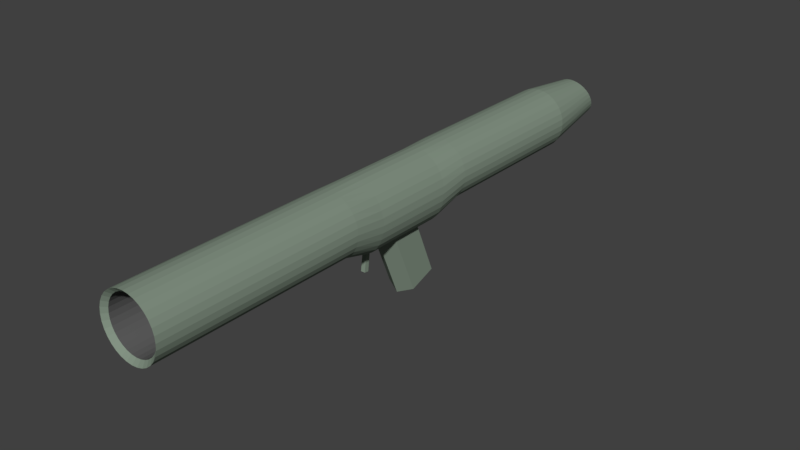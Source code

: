 # Source: big_gun.blend  (saved by Blender 2.78.0; exported with 4.5.12 LTS)
import bpy
from mathutils import Matrix  # noqa: F401  (used for matrix-valued properties, if any)

bpy.ops.wm.read_factory_settings(use_empty=True)
scene = bpy.context.scene
scene.name = 'Scene'

# ---- collections
col_collection_1 = bpy.data.collections.new('Collection 1'); scene.collection.children.link(col_collection_1)

# ---- images (referenced by path relative to the original .blend; pixels are not part of the script)
import os
ASSET_DIR = os.environ.get("B2B_ASSET_DIR", "")  # directory of the original .blend (textures are referenced by path, not embedded)
HERE = os.path.dirname(os.path.abspath(__file__))  # packed textures are extracted next to this script under _unpacked/

def load_image(name, relpath, width, height, colorspace="sRGB"):
    """Load a texture the original file referenced (path relative to the .blend, or extracted next to this script)."""
    p = next((c for c in (os.path.join(HERE, relpath), os.path.join(ASSET_DIR, relpath)) if relpath and os.path.exists(c)), "")
    if p:
        img = bpy.data.images.load(p, check_existing=True)
        img.name = name
    else:  # same state as the original file: an image datablock whose file is absent (Cycles renders it pink)
        img = bpy.data.images.new(name, width, height)
        img.source = "FILE"
        img.filepath = "//" + (relpath or name)
    img.colorspace_settings.name = colorspace
    return img
img_battery_level_png = load_image('BATTERY LEVEL.png', 'BATTERY LEVEL.png', 1024, 1024, 'sRGB')

# ---- materials (node trees are filled in below, after node groups)
mat_material_001 = bpy.data.materials.new('Material.001')
mat_material_001.alpha_threshold = 0.0
mat_material_001.diffuse_color = (0.2266, 0.2879, 0.2266, 1.0)
mat_material_001.roughness = 0.5
mat_material_005 = bpy.data.materials.new('Material.005')
mat_material_005.alpha_threshold = 0.0
mat_material_005.roughness = 0.5
mat_material_006 = bpy.data.materials.new('Material.006')
mat_material_006.alpha_threshold = 0.0
mat_material_006.roughness = 0.5

# ---- material node trees
mat_material_005.use_nodes = True; mat_material_005.node_tree.nodes.clear()
_N = mat_material_005.node_tree.nodes; _L = mat_material_005.node_tree.links
n0 = _N.new('ShaderNodeOutputMaterial'); n0.name = 'Material Output'; n0.location = (300, 300)
n1 = _N.new('ShaderNodeBsdfDiffuse'); n1.name = 'Diffuse BSDF'; n1.location = (10, 300)
n2 = _N.new('ShaderNodeTexImage'); n2.name = 'Image Texture'; n2.location = (-180, 300)
n2.width = 140
n2.image = img_battery_level_png
_L.new(n1.outputs[0], n0.inputs[0])
_L.new(n2.outputs[0], n1.inputs[0])
n0.is_active_output = True
mat_material_006.use_nodes = True; mat_material_006.node_tree.nodes.clear()
_N = mat_material_006.node_tree.nodes; _L = mat_material_006.node_tree.links
n0 = _N.new('ShaderNodeOutputMaterial'); n0.name = 'Material Output'; n0.location = (300, 300)
n1 = _N.new('ShaderNodeBsdfDiffuse'); n1.name = 'Diffuse BSDF'; n1.location = (10, 300)
n1.inputs[0].default_value = (0.1149, 0.1149, 0.1149, 1.0)
_L.new(n1.outputs[0], n0.inputs[0])
n0.is_active_output = True

# ---- world
world_world = bpy.data.worlds.new('World'); scene.world = world_world
world_world.color = (0.05088, 0.05088, 0.05088)
world_world.use_sun_shadow = False
world_world.sun_shadow_jitter_overblur = 0.0
world_world.cycles.sampling_method = 'MANUAL'

# ---- meshes
me_cube_005 = bpy.data.meshes.new('Cube.005')
me_cube_005.from_pydata([(-1.092, -1.175, -1.358), (-1.092, -1.175, 0.6417), (-1.092, 0.8248, -1.358), (-1.092, 0.8248, 0.6417), (0.9075, -1.175, -1.358), (0.9075, -1.175, 0.6417), (0.9075, 0.8248, -1.358), (0.9075, 0.8248, 0.6417)], [], [(0, 1, 3, 2), (2, 3, 7, 6), (6, 7, 5, 4), (4, 5, 1, 0), (2, 6, 4, 0), (7, 3, 1, 5)])
me_cube_005.materials.append(mat_material_001)
me_cube_005.use_remesh_preserve_volume = False
me_cube_005.use_remesh_preserve_attributes = False
me_cube_005.use_mirror_vertex_groups = False
me_cube_005.update()
me_cube_001 = bpy.data.meshes.new('Cube.001')
me_cube_001.from_pydata([(6.768e-08, 10.89, 5.293), (-0.3079, 10.89, 5.263), (-0.604, 10.89, 5.173), (-0.8769, 10.89, 5.027), (-1.116, 10.89, 4.831), (-1.312, 10.89, 4.592), (-1.458, 10.89, 4.319), (-1.548, 10.89, 4.023), (-1.578, 10.89, 3.715), (-1.548, 10.89, 3.407), (-1.458, 10.89, 3.111), (-1.312, 10.89, 2.838), (-1.116, 10.89, 2.599), (-0.8769, 10.89, 2.402), (-0.604, 10.89, 2.257), (-0.3079, 10.89, 2.167), (5.82e-07, 10.89, 2.136), (0.3079, 10.89, 2.167), (0.604, 10.89, 2.257), (0.8769, 10.89, 2.402), (1.116, 10.89, 2.599), (1.312, 10.89, 2.838), (1.458, 10.89, 3.111), (1.548, 10.89, 3.407), (1.578, 10.89, 3.715), (1.548, 10.89, 4.023), (1.458, 10.89, 4.319), (1.312, 10.89, 4.592), (1.116, 10.89, 4.831), (0.8769, 10.89, 5.027), (0.604, 10.89, 5.173), (0.3079, 10.89, 5.263), (6.768e-08, 2.538, 5.293), (-0.3079, 2.538, 5.263), (-0.604, 2.538, 5.173), (-0.8769, 2.538, 5.027), (-1.116, 2.538, 4.831), (-1.312, 2.538, 4.592), (-1.458, 2.538, 4.319), (-1.548, 2.538, 4.023), (-1.578, 2.538, 3.715), (-1.548, 2.538, 3.407), (-1.458, 2.538, 3.111), (-1.312, 2.538, 2.838), (-1.116, 2.538, 2.599), (-0.8769, 2.538, 2.402), (-0.604, 2.538, 2.257), (-0.3079, 2.538, 2.167), (5.82e-07, 2.538, 2.136), (0.3079, 2.538, 2.167), (0.604, 2.538, 2.257), (0.8769, 2.538, 2.402), (1.116, 2.538, 2.599), (1.312, 2.538, 2.838), (1.458, 2.538, 3.111), (1.548, 2.538, 3.407), (1.578, 2.538, 3.715), (1.548, 2.538, 4.023), (1.458, 2.538, 4.319), (1.312, 2.538, 4.592), (1.116, 2.538, 4.831), (0.8769, 2.538, 5.027), (0.604, 2.538, 5.173), (0.3079, 2.538, 5.263), (6.768e-08, 0.9334, 5.286), (-0.3079, 0.9334, 5.251), (-0.604, 0.9334, 5.146), (-0.8769, 0.9334, 4.976), (-1.116, 0.9334, 4.748), (-1.312, 0.9334, 4.469), (-1.458, 0.9334, 4.151), (-1.548, 0.9334, 3.806), (-1.578, 0.9334, 3.447), (-1.548, 0.9334, 3.089), (-1.458, 0.9334, 2.744), (-1.312, 0.9334, 2.426), (-1.116, 0.9334, 2.147), (-0.8769, 0.9334, 1.918), (-0.604, 0.9334, 1.748), (-0.3079, 0.9334, 1.644), (5.82e-07, 0.9334, 1.608), (0.3079, 0.9334, 1.644), (0.604, 0.9334, 1.748), (0.8769, 0.9334, 1.918), (1.116, 0.9334, 2.147), (1.312, 0.9334, 2.426), (1.458, 0.9334, 2.744), (1.548, 0.9334, 3.089), (1.578, 0.9334, 3.447), (1.548, 0.9334, 3.806), (1.458, 0.9334, 4.151), (1.312, 0.9334, 4.469), (1.116, 0.9334, 4.748), (0.8769, 0.9334, 4.976), (0.604, 0.9334, 5.146), (0.3079, 0.9334, 5.251), (6.768e-08, -3.291, 5.286), (-0.3079, -3.291, 5.251), (-0.604, -3.291, 5.146), (-0.8769, -3.291, 4.976), (-1.116, -3.291, 4.748), (-1.312, -3.291, 4.469), (-1.458, -3.291, 4.151), (-1.548, -3.291, 3.806), (-1.578, -3.291, 3.447), (-1.548, -3.291, 3.089), (-1.458, -3.291, 2.744), (-1.312, -3.291, 2.426), (-1.116, -3.291, 2.147), (-0.8769, -3.291, 1.918), (-0.604, -3.291, 1.748), (-0.3079, -3.291, 1.644), (5.82e-07, -3.291, 1.608), (0.3079, -3.291, 1.644), (0.604, -3.291, 1.748), (0.8769, -3.291, 1.918), (1.116, -3.291, 2.147), (1.312, -3.291, 2.426), (1.458, -3.291, 2.744), (1.548, -3.291, 3.089), (1.578, -3.291, 3.447), (1.548, -3.291, 3.806), (1.458, -3.291, 4.151), (1.312, -3.291, 4.469), (1.116, -3.291, 4.748), (0.8769, -3.291, 4.976), (0.604, -3.291, 5.146), (0.3079, -3.291, 5.251), (6.894e-08, -4.938, 5.265), (-0.3112, -4.938, 5.234), (-0.6105, -4.938, 5.143), (-0.8863, -4.938, 4.996), (-1.128, -4.938, 4.797), (-1.326, -4.938, 4.556), (-1.474, -4.938, 4.28), (-1.565, -4.938, 3.98), (-1.595, -4.938, 3.669), (-1.565, -4.938, 3.358), (-1.474, -4.938, 3.059), (-1.326, -4.938, 2.783), (-1.128, -4.938, 2.541), (-0.8863, -4.938, 2.343), (-0.6105, -4.938, 2.195), (-0.3112, -4.938, 2.105), (5.888e-07, -4.938, 2.074), (0.3112, -4.938, 2.105), (0.6105, -4.938, 2.195), (0.8863, -4.938, 2.343), (1.128, -4.938, 2.541), (1.326, -4.938, 2.783), (1.474, -4.938, 3.059), (1.565, -4.938, 3.358), (1.595, -4.938, 3.669), (1.565, -4.938, 3.98), (1.474, -4.938, 4.28), (1.326, -4.938, 4.556), (1.128, -4.938, 4.797), (0.8863, -4.938, 4.996), (0.6105, -4.938, 5.143), (0.3112, -4.938, 5.234), (7.184e-09, 14.04, 4.962), (-0.2058, 14.05, 4.942), (-0.4038, 14.08, 4.881), (-0.5862, 14.13, 4.783), (-0.746, 14.19, 4.651), (-0.8773, 14.27, 4.49), (-0.9748, 14.36, 4.307), (-1.035, 14.45, 4.108), (-1.055, 14.55, 3.9), (-1.035, 14.65, 3.693), (-0.9748, 14.75, 3.494), (-0.8773, 14.84, 3.311), (-0.746, 14.91, 3.15), (-0.5862, 14.98, 3.018), (-0.4038, 15.02, 2.92), (-0.2058, 15.05, 2.859), (3.51e-07, 15.06, 2.839), (0.2058, 15.05, 2.859), (0.4038, 15.02, 2.92), (0.5862, 14.98, 3.018), (0.746, 14.91, 3.15), (0.8773, 14.84, 3.311), (0.9748, 14.75, 3.494), (1.035, 14.65, 3.693), (1.055, 14.55, 3.9), (1.035, 14.45, 4.108), (0.9748, 14.36, 4.307), (0.8773, 14.27, 4.49), (0.746, 14.19, 4.651), (0.5862, 14.13, 4.783), (0.4038, 14.08, 4.881), (0.2058, 14.05, 4.942), (6.894e-08, -11.56, 5.265), (-0.3112, -11.56, 5.234), (-0.6105, -11.56, 5.143), (-0.8863, -11.56, 4.996), (-1.128, -11.56, 4.797), (-1.326, -11.56, 4.556), (-1.474, -11.56, 4.28), (-1.565, -11.56, 3.98), (-1.595, -11.56, 3.669), (-1.565, -11.56, 3.358), (-1.474, -11.56, 3.059), (-1.326, -11.56, 2.783), (-1.128, -11.56, 2.541), (-0.8863, -11.56, 2.343), (-0.6105, -11.56, 2.195), (-0.3112, -11.56, 2.105), (5.888e-07, -11.56, 2.074), (0.3112, -11.56, 2.105), (0.6105, -11.56, 2.195), (0.8863, -11.56, 2.343), (1.128, -11.56, 2.541), (1.326, -11.56, 2.783), (1.474, -11.56, 3.059), (1.565, -11.56, 3.358), (1.595, -11.56, 3.669), (1.565, -11.56, 3.98), (1.474, -11.56, 4.28), (1.326, -11.56, 4.556), (1.128, -11.56, 4.797), (0.8863, -11.56, 4.996), (0.6105, -11.56, 5.143), (0.3112, -11.56, 5.234), (6.894e-08, -11.62, 5.265), (-0.3112, -11.62, 5.234), (-0.6105, -11.62, 5.143), (-0.8863, -11.62, 4.996), (-1.128, -11.62, 4.797), (-1.326, -11.62, 4.556), (-1.474, -11.62, 4.28), (-1.565, -11.62, 3.98), (-1.595, -11.62, 3.669), (-1.565, -11.62, 3.358), (-1.474, -11.62, 3.059), (-1.326, -11.62, 2.783), (-1.128, -11.62, 2.541), (-0.8863, -11.62, 2.343), (-0.6105, -11.62, 2.195), (-0.3112, -11.62, 2.105), (5.888e-07, -11.62, 2.074), (0.3112, -11.62, 2.105), (0.6105, -11.62, 2.195), (0.8863, -11.62, 2.343), (1.128, -11.62, 2.541), (1.326, -11.62, 2.783), (1.474, -11.62, 3.059), (1.565, -11.62, 3.358), (1.595, -11.62, 3.669), (1.565, -11.62, 3.98), (1.474, -11.62, 4.28), (1.326, -11.62, 4.556), (1.128, -11.62, 4.797), (0.8863, -11.62, 4.996), (0.6105, -11.62, 5.143), (0.3112, -11.62, 5.234), (-0.01504, -11.62, 5.038), (-0.2821, -11.62, 5.012), (-0.5388, -11.62, 4.934), (-0.7754, -11.62, 4.807), (-0.9828, -11.62, 4.637), (-1.153, -11.62, 4.43), (-1.28, -11.62, 4.193), (-1.357, -11.62, 3.936), (-1.384, -11.62, 3.669), (-1.357, -11.62, 3.402), (-1.28, -11.62, 3.145), (-1.153, -11.62, 2.909), (-0.9828, -11.62, 2.701), (-0.7754, -11.62, 2.531), (-0.5388, -11.62, 2.405), (-0.2821, -11.62, 2.327), (-0.01504, -11.62, 2.301), (0.252, -11.62, 2.327), (0.5087, -11.62, 2.405), (0.7453, -11.62, 2.531), (0.9527, -11.62, 2.701), (1.123, -11.62, 2.909), (1.249, -11.62, 3.145), (1.327, -11.62, 3.402), (1.354, -11.62, 3.669), (1.327, -11.62, 3.936), (1.249, -11.62, 4.193), (1.123, -11.62, 4.43), (0.9527, -11.62, 4.637), (0.7453, -11.62, 4.807), (0.5087, -11.62, 4.934), (0.252, -11.62, 5.012), (-0.3112, -15.68, 5.234), (6.894e-08, -15.68, 5.265), (-0.6105, -15.68, 5.143), (-0.8863, -15.68, 4.996), (-1.128, -15.68, 4.797), (-1.326, -15.68, 4.556), (-1.474, -15.68, 4.28), (-1.565, -15.68, 3.98), (-1.595, -15.68, 3.669), (-1.565, -15.68, 3.358), (-1.474, -15.68, 3.059), (-1.326, -15.68, 2.783), (-1.128, -15.68, 2.541), (-0.8863, -15.68, 2.343), (-0.6105, -15.68, 2.195), (-0.3112, -15.68, 2.105), (5.888e-07, -15.68, 2.074), (0.3112, -15.68, 2.105), (0.6105, -15.68, 2.195), (0.8863, -15.68, 2.343), (1.128, -15.68, 2.541), (1.326, -15.68, 2.783), (1.474, -15.68, 3.059), (1.565, -15.68, 3.358), (1.595, -15.68, 3.669), (1.565, -15.68, 3.98), (1.474, -15.68, 4.28), (1.326, -15.68, 4.556), (1.128, -15.68, 4.797), (0.8863, -15.68, 4.996), (0.6105, -15.68, 5.143), (0.3112, -15.68, 5.234), (-0.2821, -15.45, 5.012), (-0.01504, -15.45, 5.038), (-0.5388, -15.45, 4.934), (-0.7754, -15.45, 4.807), (-0.9828, -15.45, 4.637), (-1.153, -15.45, 4.43), (-1.28, -15.45, 4.193), (-1.357, -15.45, 3.936), (-1.384, -15.45, 3.669), (-1.357, -15.45, 3.402), (-1.28, -15.45, 3.145), (-1.153, -15.45, 2.909), (-0.9828, -15.45, 2.701), (-0.7754, -15.45, 2.531), (-0.5388, -15.45, 2.405), (-0.2821, -15.45, 2.327), (-0.01504, -15.45, 2.301), (0.252, -15.45, 2.327), (0.5087, -15.45, 2.405), (0.7453, -15.45, 2.531), (0.9527, -15.45, 2.701), (1.123, -15.45, 2.909), (1.249, -15.45, 3.145), (1.327, -15.45, 3.402), (1.354, -15.45, 3.669), (1.327, -15.45, 3.936), (1.249, -15.45, 4.193), (1.123, -15.45, 4.43), (0.9527, -15.45, 4.637), (0.7453, -15.45, 4.807), (0.5087, -15.45, 4.934), (0.252, -15.45, 5.012), (-0.7391, -0.2097, -1.374), (-0.7391, -1.537, 1.895), (-0.7391, 1.17, -0.8711), (-0.7391, -0.1572, 2.398), (0.7391, -0.2097, -1.374), (0.7391, -1.537, 1.895), (0.7391, 1.17, -0.8711), (0.7391, -0.1572, 2.398), (1.651e-08, 1.614, -0.8774), (1.651e-08, 0.1676, 2.685), (1.651e-08, -0.5345, -1.661), (1.651e-08, -1.98, 1.901), (-0.6249, 13.69, 2.955), (-0.6249, 13.17, 4.074), (-0.6249, 14.81, 3.482), (-0.6249, 14.29, 4.602), (0.6126, 13.69, 2.955), (0.6126, 13.17, 4.074), (0.6126, 14.81, 3.482), (0.6126, 14.29, 4.602)], [], [(12, 13, 45, 44), (26, 27, 59, 58), (13, 14, 46, 45), (0, 1, 33, 32), (27, 28, 60, 59), (14, 15, 47, 46), (1, 2, 34, 33), (28, 29, 61, 60), (15, 16, 48, 47), (2, 3, 35, 34), (29, 30, 62, 61), (16, 17, 49, 48), (3, 4, 36, 35), (30, 31, 63, 62), (17, 18, 50, 49), (4, 5, 37, 36), (31, 0, 32, 63), (18, 19, 51, 50), (5, 6, 38, 37), (19, 20, 52, 51), (6, 7, 39, 38), (20, 21, 53, 52), (7, 8, 40, 39), (21, 22, 54, 53), (8, 9, 41, 40), (22, 23, 55, 54), (9, 10, 42, 41), (23, 24, 56, 55), (10, 11, 43, 42), (24, 25, 57, 56), (11, 12, 44, 43), (25, 26, 58, 57), (48, 49, 81, 80), (35, 36, 68, 67), (62, 63, 95, 94), (49, 50, 82, 81), (36, 37, 69, 68), (63, 32, 64, 95), (50, 51, 83, 82), (37, 38, 70, 69), (51, 52, 84, 83), (38, 39, 71, 70), (52, 53, 85, 84), (39, 40, 72, 71), (53, 54, 86, 85), (40, 41, 73, 72), (54, 55, 87, 86), (41, 42, 74, 73), (55, 56, 88, 87), (42, 43, 75, 74), (56, 57, 89, 88), (43, 44, 76, 75), (57, 58, 90, 89), (44, 45, 77, 76), (58, 59, 91, 90), (45, 46, 78, 77), (32, 33, 65, 64), (59, 60, 92, 91), (46, 47, 79, 78), (33, 34, 66, 65), (60, 61, 93, 92), (47, 48, 80, 79), (34, 35, 67, 66), (61, 62, 94, 93), (83, 84, 116, 115), (70, 71, 103, 102), (84, 85, 117, 116), (71, 72, 104, 103), (85, 86, 118, 117), (72, 73, 105, 104), (86, 87, 119, 118), (73, 74, 106, 105), (87, 88, 120, 119), (74, 75, 107, 106), (88, 89, 121, 120), (75, 76, 108, 107), (89, 90, 122, 121), (76, 77, 109, 108), (90, 91, 123, 122), (77, 78, 110, 109), (64, 65, 97, 96), (91, 92, 124, 123), (78, 79, 111, 110), (65, 66, 98, 97), (92, 93, 125, 124), (79, 80, 112, 111), (66, 67, 99, 98), (93, 94, 126, 125), (80, 81, 113, 112), (67, 68, 100, 99), (94, 95, 127, 126), (81, 82, 114, 113), (68, 69, 101, 100), (95, 64, 96, 127), (82, 83, 115, 114), (69, 70, 102, 101), (111, 112, 144, 143), (110, 111, 143, 142), (109, 110, 142, 141), (108, 109, 141, 140), (107, 108, 140, 139), (106, 107, 139, 138), (105, 106, 138, 137), (104, 105, 137, 136), (103, 104, 136, 135), (102, 103, 135, 134), (101, 102, 134, 133), (100, 101, 133, 132), (99, 100, 132, 131), (98, 99, 131, 130), (97, 98, 130, 129), (96, 97, 129, 128), (127, 96, 128, 159), (126, 127, 159, 158), (125, 126, 158, 157), (124, 125, 157, 156), (123, 124, 156, 155), (122, 123, 155, 154), (121, 122, 154, 153), (120, 121, 153, 152), (119, 120, 152, 151), (118, 119, 151, 150), (117, 118, 150, 149), (116, 117, 149, 148), (115, 116, 148, 147), (114, 115, 147, 146), (113, 114, 146, 145), (112, 113, 145, 144), (17, 16, 176, 177), (4, 3, 163, 164), (31, 30, 190, 191), (18, 17, 177, 178), (5, 4, 164, 165), (0, 31, 191, 160), (19, 18, 178, 179), (6, 5, 165, 166), (20, 19, 179, 180), (7, 6, 166, 167), (21, 20, 180, 181), (8, 7, 167, 168), (22, 21, 181, 182), (9, 8, 168, 169), (23, 22, 182, 183), (10, 9, 169, 170), (24, 23, 183, 184), (11, 10, 170, 171), (25, 24, 184, 185), (12, 11, 171, 172), (26, 25, 185, 186), (13, 12, 172, 173), (27, 26, 186, 187), (14, 13, 173, 174), (1, 0, 160, 161), (28, 27, 187, 188), (15, 14, 174, 175), (2, 1, 161, 162), (29, 28, 188, 189), (16, 15, 175, 176), (3, 2, 162, 163), (30, 29, 189, 190), (161, 160, 191, 190, 189, 188, 187, 186, 185, 184, 183, 182, 181, 180, 179, 178, 177, 176, 175, 174, 173, 172, 171, 170, 169, 168, 167, 166, 165, 164, 163, 162), (148, 149, 213, 212), (135, 136, 200, 199), (149, 150, 214, 213), (136, 137, 201, 200), (150, 151, 215, 214), (137, 138, 202, 201), (151, 152, 216, 215), (138, 139, 203, 202), (152, 153, 217, 216), (139, 140, 204, 203), (153, 154, 218, 217), (140, 141, 205, 204), (154, 155, 219, 218), (141, 142, 206, 205), (128, 129, 193, 192), (155, 156, 220, 219), (142, 143, 207, 206), (129, 130, 194, 193), (156, 157, 221, 220), (143, 144, 208, 207), (130, 131, 195, 194), (157, 158, 222, 221), (144, 145, 209, 208), (131, 132, 196, 195), (158, 159, 223, 222), (145, 146, 210, 209), (132, 133, 197, 196), (159, 128, 192, 223), (146, 147, 211, 210), (133, 134, 198, 197), (147, 148, 212, 211), (134, 135, 199, 198), (218, 219, 251, 250), (205, 206, 238, 237), (192, 193, 225, 224), (219, 220, 252, 251), (206, 207, 239, 238), (193, 194, 226, 225), (220, 221, 253, 252), (207, 208, 240, 239), (194, 195, 227, 226), (221, 222, 254, 253), (208, 209, 241, 240), (195, 196, 228, 227), (222, 223, 255, 254), (209, 210, 242, 241), (196, 197, 229, 228), (223, 192, 224, 255), (210, 211, 243, 242), (197, 198, 230, 229), (211, 212, 244, 243), (198, 199, 231, 230), (212, 213, 245, 244), (199, 200, 232, 231), (213, 214, 246, 245), (200, 201, 233, 232), (214, 215, 247, 246), (201, 202, 234, 233), (215, 216, 248, 247), (202, 203, 235, 234), (216, 217, 249, 248), (203, 204, 236, 235), (217, 218, 250, 249), (204, 205, 237, 236), (194, 193, 192, 223, 222, 221, 220, 219, 218, 217, 216, 215, 214, 213, 212, 211, 210, 209, 208, 207, 206, 205, 204, 203, 202, 201, 200, 199, 198, 197, 196, 195), (282, 281, 345, 346), (234, 235, 299, 298), (281, 280, 344, 345), (233, 234, 298, 297), (280, 279, 343, 344), (232, 233, 297, 296), (279, 278, 342, 343), (231, 232, 296, 295), (278, 277, 341, 342), (230, 231, 295, 294), (277, 276, 340, 341), (229, 230, 294, 293), (255, 224, 289, 319), (276, 275, 339, 340), (228, 229, 293, 292), (254, 255, 319, 318), (275, 274, 338, 339), (227, 228, 292, 291), (253, 254, 318, 317), (274, 273, 337, 338), (226, 227, 291, 290), (252, 253, 317, 316), (273, 272, 336, 337), (225, 226, 290, 288), (251, 252, 316, 315), (272, 271, 335, 336), (224, 225, 288, 289), (250, 251, 315, 314), (271, 270, 334, 335), (249, 250, 314, 313), (270, 269, 333, 334), (248, 249, 313, 312), (290, 291, 323, 322), (317, 318, 350, 349), (304, 305, 337, 336), (291, 292, 324, 323), (318, 319, 351, 350), (305, 306, 338, 337), (292, 293, 325, 324), (319, 289, 321, 351), (306, 307, 339, 338), (293, 294, 326, 325), (307, 308, 340, 339), (294, 295, 327, 326), (308, 309, 341, 340), (295, 296, 328, 327), (309, 310, 342, 341), (296, 297, 329, 328), (310, 311, 343, 342), (297, 298, 330, 329), (311, 312, 344, 343), (298, 299, 331, 330), (312, 313, 345, 344), (299, 300, 332, 331), (313, 314, 346, 345), (300, 301, 333, 332), (314, 315, 347, 346), (301, 302, 334, 333), (289, 288, 320, 321), (315, 316, 348, 347), (302, 303, 335, 334), (288, 290, 322, 320), (316, 317, 349, 348), (303, 304, 336, 335), (235, 236, 300, 299), (283, 282, 346, 347), (257, 256, 321, 320), (236, 237, 301, 300), (284, 283, 347, 348), (258, 257, 320, 322), (237, 238, 302, 301), (285, 284, 348, 349), (259, 258, 322, 323), (238, 239, 303, 302), (286, 285, 349, 350), (260, 259, 323, 324), (239, 240, 304, 303), (287, 286, 350, 351), (261, 260, 324, 325), (240, 241, 305, 304), (256, 287, 351, 321), (262, 261, 325, 326), (241, 242, 306, 305), (263, 262, 326, 327), (242, 243, 307, 306), (264, 263, 327, 328), (243, 244, 308, 307), (265, 264, 328, 329), (244, 245, 309, 308), (266, 265, 329, 330), (245, 246, 310, 309), (267, 266, 330, 331), (246, 247, 311, 310), (268, 267, 331, 332), (247, 248, 312, 311), (269, 268, 332, 333), (352, 353, 355, 354), (360, 361, 359, 358), (358, 359, 357, 356), (362, 363, 353, 352), (360, 358, 356, 362), (361, 355, 353, 363), (359, 361, 363, 357), (354, 360, 362, 352), (356, 357, 363, 362), (354, 355, 361, 360), (364, 365, 367, 366), (366, 367, 371, 370), (370, 371, 369, 368), (368, 369, 365, 364), (366, 370, 368, 364), (371, 367, 365, 369)])
me_cube_001.polygons.foreach_set('material_index', [0, 0, 0, 0, 0, 0, 0, 0, 0, 0, 0, 0, 0, 0, 0, 0, 0, 0, 0, 0, 0, 0, 0, 0, 0, 0, 0, 0, 0, 0, 0, 0, 0, 0, 0, 0, 0, 0, 0, 0, 0, 0, 0, 0, 0, 0, 0, 0, 0, 0, 0, 0, 0, 0, 0, 0, 0, 0, 0, 0, 0, 0, 0, 0, 0, 0, 0, 0, 0, 0, 0, 0, 0, 0, 0, 0, 0, 0, 0, 0, 0, 0, 0, 0, 0, 0, 0, 0, 0, 0, 0, 0, 0, 0, 0, 0, 0, 0, 0, 0, 0, 0, 0, 0, 0, 0, 0, 0, 0, 0, 0, 0, 0, 0, 0, 0, 0, 0, 0, 0, 0, 0, 0, 0, 0, 0, 0, 0, 0, 0, 0, 0, 0, 0, 0, 0, 0, 0, 0, 0, 0, 0, 0, 0, 0, 0, 0, 0, 0, 0, 0, 0, 0, 0, 0, 0, 0, 0, 0, 0, 0, 0, 0, 0, 0, 0, 0, 0, 0, 0, 0, 0, 0, 0, 0, 0, 0, 0, 0, 0, 0, 0, 0, 0, 0, 0, 0, 0, 0, 0, 0, 0, 0, 0, 0, 0, 0, 0, 0, 0, 0, 0, 0, 0, 0, 0, 0, 0, 0, 0, 0, 0, 0, 0, 0, 0, 0, 0, 0, 0, 0, 0, 0, 0, 0, 2, 2, 0, 2, 0, 2, 0, 2, 0, 2, 0, 2, 0, 0, 2, 0, 0, 2, 0, 0, 2, 0, 0, 2, 0, 0, 2, 0, 0, 2, 0, 2, 0, 0, 0, 0, 0, 0, 0, 0, 0, 0, 0, 0, 0, 0, 0, 0, 0, 0, 0, 0, 0, 0, 0, 0, 0, 0, 0, 0, 0, 0, 0, 0, 0, 0, 2, 2, 0, 2, 2, 0, 2, 2, 0, 2, 2, 0, 2, 2, 0, 2, 2, 0, 2, 0, 2, 0, 2, 0, 2, 0, 2, 0, 2, 0, 2, 0, 0, 0, 0, 0, 0, 0, 0, 0, 0, 0, 1, 0, 0, 0, 0])
_uv = me_cube_001.uv_layers.new(name='UVMap')
_uv.uv.foreach_set('vector', [0.6478, 0.7917, 0.6302, 0.7922, 0.6302, 0.374, 0.6478, 0.3735, 0.1688, 0.202, 0.192, 0.2018, 0.1949, 0.6203, 0.1718, 0.6205, 0.6302, 0.7922, 0.6095, 0.7926, 0.6095, 0.3744, 0.6302, 0.374, 0.7703, 0.7931, 0.7461, 0.793, 0.7463, 0.3744, 0.7705, 0.3745, 0.192, 0.2018, 0.2128, 0.2015, 0.2157, 0.6201, 0.1949, 0.6203, 0.6095, 0.7926, 0.5864, 0.7929, 0.5864, 0.3747, 0.6095, 0.3744, 0.7461, 0.793, 0.7211, 0.7929, 0.7212, 0.3744, 0.7463, 0.3744, 0.2128, 0.2015, 0.2305, 0.2012, 0.2334, 0.6197, 0.2157, 0.6201, 0.5864, 0.7929, 0.5619, 0.793, 0.5619, 0.3748, 0.5864, 0.3747, 0.7211, 0.7929, 0.6963, 0.793, 0.6964, 0.3744, 0.7212, 0.3744, 0.8296, 0.7937, 0.8129, 0.7934, 0.8131, 0.3749, 0.8298, 0.3751, 0.5619, 0.793, 0.5368, 0.793, 0.5368, 0.3748, 0.5619, 0.3748, 0.6963, 0.793, 0.6726, 0.7931, 0.6728, 0.3745, 0.6964, 0.3744, 0.8129, 0.7934, 0.7929, 0.7932, 0.7931, 0.3747, 0.8131, 0.3749, 0.5368, 0.793, 0.5122, 0.7929, 0.5122, 0.3747, 0.5368, 0.3748, 0.6726, 0.7931, 0.651, 0.7933, 0.6512, 0.3747, 0.6728, 0.3745, 0.7929, 0.7932, 0.7703, 0.7931, 0.7705, 0.3745, 0.7931, 0.3747, 0.5122, 0.7929, 0.489, 0.7926, 0.489, 0.3744, 0.5122, 0.3747, 0.447, 0.7936, 0.4253, 0.7933, 0.4286, 0.3748, 0.4503, 0.3751, 0.489, 0.7926, 0.4681, 0.7923, 0.4681, 0.374, 0.489, 0.3744, 0.4253, 0.7933, 0.4016, 0.7931, 0.4048, 0.3746, 0.4286, 0.3748, 0.4681, 0.7923, 0.4503, 0.7918, 0.4503, 0.3735, 0.4681, 0.374, 0.4016, 0.7931, 0.3768, 0.7929, 0.38, 0.3744, 0.4048, 0.3746, 0.05065, 0.202, 0.07149, 0.2021, 0.07441, 0.6207, 0.05357, 0.6205, 0.3768, 0.7929, 0.3518, 0.7929, 0.355, 0.3744, 0.38, 0.3744, 0.07149, 0.2021, 0.09464, 0.2022, 0.09756, 0.6207, 0.07441, 0.6207, 0.3518, 0.7929, 0.3276, 0.7929, 0.3308, 0.3744, 0.355, 0.3744, 0.09464, 0.2022, 0.1192, 0.2022, 0.1221, 0.6208, 0.09756, 0.6207, 0.3276, 0.7929, 0.3051, 0.7931, 0.3083, 0.3746, 0.3308, 0.3744, 0.1192, 0.2022, 0.1443, 0.2022, 0.1472, 0.6207, 0.1221, 0.6208, 0.3051, 0.7931, 0.2853, 0.7933, 0.2885, 0.3748, 0.3083, 0.3746, 0.1443, 0.2022, 0.1688, 0.202, 0.1718, 0.6205, 0.1472, 0.6207, 0.5619, 0.3748, 0.5368, 0.3748, 0.5412, 0.2957, 0.5663, 0.2957, 0.6964, 0.3744, 0.6728, 0.3745, 0.6705, 0.2943, 0.6951, 0.2941, 0.8131, 0.3749, 0.7931, 0.3747, 0.7928, 0.2943, 0.8124, 0.2945, 0.5368, 0.3748, 0.5122, 0.3747, 0.5165, 0.2955, 0.5412, 0.2957, 0.6728, 0.3745, 0.6512, 0.3747, 0.6478, 0.2945, 0.6705, 0.2943, 0.7931, 0.3747, 0.7705, 0.3745, 0.7704, 0.2941, 0.7928, 0.2943, 0.5122, 0.3747, 0.489, 0.3744, 0.4931, 0.2952, 0.5165, 0.2955, 0.4503, 0.3751, 0.4286, 0.3748, 0.4156, 0.2944, 0.441, 0.2947, 0.489, 0.3744, 0.4681, 0.374, 0.4719, 0.2947, 0.4931, 0.2952, 0.4286, 0.3748, 0.4048, 0.3746, 0.3879, 0.2942, 0.4156, 0.2944, 0.03584, 0.6203, 0.05357, 0.6205, 0.02091, 0.7009, 0.0, 0.7007, 0.4048, 0.3746, 0.38, 0.3744, 0.359, 0.294, 0.3879, 0.2942, 0.05357, 0.6205, 0.07441, 0.6207, 0.04538, 0.701, 0.02091, 0.7009, 0.38, 0.3744, 0.355, 0.3744, 0.3299, 0.294, 0.359, 0.294, 0.07441, 0.6207, 0.09756, 0.6207, 0.07247, 0.7011, 0.04538, 0.701, 0.355, 0.3744, 0.3308, 0.3744, 0.3017, 0.294, 0.3299, 0.294, 0.09756, 0.6207, 0.1221, 0.6208, 0.1011, 0.7011, 0.07247, 0.7011, 0.3308, 0.3744, 0.3083, 0.3746, 0.2756, 0.2941, 0.3017, 0.294, 0.1221, 0.6208, 0.1472, 0.6207, 0.1303, 0.7011, 0.1011, 0.7011, 0.3083, 0.3746, 0.2885, 0.3748, 0.2525, 0.2943, 0.2756, 0.2941, 0.1472, 0.6207, 0.1718, 0.6205, 0.1588, 0.7009, 0.1303, 0.7011, 0.2885, 0.3748, 0.272, 0.375, 0.2334, 0.2945, 0.2525, 0.2943, 0.1718, 0.6205, 0.1949, 0.6203, 0.1856, 0.7007, 0.1588, 0.7009, 0.6302, 0.374, 0.6095, 0.3744, 0.6138, 0.2952, 0.6343, 0.2948, 0.7705, 0.3745, 0.7463, 0.3744, 0.746, 0.2941, 0.7704, 0.2941, 0.1949, 0.6203, 0.2157, 0.6201, 0.2096, 0.7004, 0.1856, 0.7007, 0.6095, 0.3744, 0.5864, 0.3747, 0.5908, 0.2955, 0.6138, 0.2952, 0.7463, 0.3744, 0.7212, 0.3744, 0.7205, 0.2941, 0.746, 0.2941, 0.2157, 0.6201, 0.2334, 0.6197, 0.2299, 0.7001, 0.2096, 0.7004, 0.5864, 0.3747, 0.5619, 0.3748, 0.5663, 0.2957, 0.5908, 0.2955, 0.7212, 0.3744, 0.6964, 0.3744, 0.6951, 0.2941, 0.7205, 0.2941, 0.8298, 0.3751, 0.8131, 0.3749, 0.8124, 0.2945, 0.8284, 0.2948, 0.4931, 0.2952, 0.4719, 0.2947, 0.4719, 0.0833, 0.4931, 0.08376, 0.4156, 0.2944, 0.3879, 0.2942, 0.3896, 0.08259, 0.4173, 0.08281, 0.0, 0.7007, 0.02091, 0.7009, 0.02238, 0.9125, 0.001475, 0.9122, 0.3879, 0.2942, 0.359, 0.294, 0.3606, 0.08245, 0.3896, 0.08259, 0.02091, 0.7009, 0.04538, 0.701, 0.04686, 0.9126, 0.02238, 0.9125, 0.359, 0.294, 0.3299, 0.294, 0.3315, 0.08239, 0.3606, 0.08245, 0.04538, 0.701, 0.07247, 0.7011, 0.07395, 0.9127, 0.04686, 0.9126, 0.3299, 0.294, 0.3017, 0.294, 0.3034, 0.08241, 0.3315, 0.08239, 0.07247, 0.7011, 0.1011, 0.7011, 0.1026, 0.9127, 0.07395, 0.9127, 0.3017, 0.294, 0.2756, 0.2941, 0.2772, 0.08252, 0.3034, 0.08241, 0.1011, 0.7011, 0.1303, 0.7011, 0.1318, 0.9126, 0.1026, 0.9127, 0.2756, 0.2941, 0.2525, 0.2943, 0.2542, 0.08271, 0.2772, 0.08252, 0.1303, 0.7011, 0.1588, 0.7009, 0.1603, 0.9125, 0.1318, 0.9126, 0.2525, 0.2943, 0.2334, 0.2945, 0.235, 0.08297, 0.2542, 0.08271, 0.1588, 0.7009, 0.1856, 0.7007, 0.187, 0.9123, 0.1603, 0.9125, 0.6343, 0.2948, 0.6138, 0.2952, 0.6138, 0.08379, 0.6343, 0.08334, 0.7704, 0.2941, 0.746, 0.2941, 0.746, 0.08246, 0.7704, 0.08255, 0.1856, 0.7007, 0.2096, 0.7004, 0.2111, 0.912, 0.187, 0.9123, 0.6138, 0.2952, 0.5908, 0.2955, 0.5908, 0.08409, 0.6138, 0.08379, 0.746, 0.2941, 0.7205, 0.2941, 0.7206, 0.08245, 0.746, 0.08246, 0.2096, 0.7004, 0.2299, 0.7001, 0.2314, 0.9117, 0.2111, 0.912, 0.5908, 0.2955, 0.5663, 0.2957, 0.5663, 0.08424, 0.5908, 0.08409, 0.7205, 0.2941, 0.6951, 0.2941, 0.6951, 0.08252, 0.7206, 0.08245, 0.8284, 0.2948, 0.8124, 0.2945, 0.8125, 0.08293, 0.8285, 0.08322, 0.5663, 0.2957, 0.5412, 0.2957, 0.5412, 0.08424, 0.5663, 0.08424, 0.6951, 0.2941, 0.6705, 0.2943, 0.6706, 0.08267, 0.6951, 0.08252, 0.8124, 0.2945, 0.7928, 0.2943, 0.7929, 0.08271, 0.8125, 0.08293, 0.5412, 0.2957, 0.5165, 0.2955, 0.5165, 0.08407, 0.5412, 0.08424, 0.6705, 0.2943, 0.6478, 0.2945, 0.6479, 0.08288, 0.6706, 0.08267, 0.7928, 0.2943, 0.7704, 0.2941, 0.7704, 0.08255, 0.7929, 0.08271, 0.5165, 0.2955, 0.4931, 0.2952, 0.4931, 0.08376, 0.5165, 0.08407, 0.441, 0.2947, 0.4156, 0.2944, 0.4173, 0.08281, 0.4426, 0.0831, 0.5908, 0.08409, 0.5663, 0.08424, 0.5624, 0.0008097, 0.5872, 0.000668, 0.6138, 0.08379, 0.5908, 0.08409, 0.5872, 0.000668, 0.6105, 0.0003945, 0.6343, 0.08334, 0.6138, 0.08379, 0.6105, 0.0003945, 0.6315, 0.0, 0.2542, 0.08271, 0.235, 0.08297, 0.2701, 0.0006323, 0.2867, 0.0003606, 0.2772, 0.08252, 0.2542, 0.08271, 0.2867, 0.0003606, 0.3068, 0.0001601, 0.3034, 0.08241, 0.2772, 0.08252, 0.3068, 0.0001601, 0.3295, 3.832e-05, 0.3315, 0.08239, 0.3034, 0.08241, 0.3295, 3.832e-05, 0.354, 0.0, 0.3606, 0.08245, 0.3315, 0.08239, 0.354, 0.0, 0.3792, 4.625e-05, 0.3896, 0.08259, 0.3606, 0.08245, 0.3792, 4.625e-05, 0.4044, 0.000176, 0.4173, 0.08281, 0.3896, 0.08259, 0.4044, 0.000176, 0.4283, 0.0003836, 0.4426, 0.0831, 0.4173, 0.08281, 0.4283, 0.0003836, 0.4503, 0.0006613, 0.6706, 0.08267, 0.6479, 0.08288, 0.6493, 0.0003337, 0.6711, 0.0001581, 0.6951, 0.08252, 0.6706, 0.08267, 0.6711, 0.0001581, 0.695, 4.539e-05, 0.7206, 0.08245, 0.6951, 0.08252, 0.695, 4.539e-05, 0.7201, 0.0, 0.746, 0.08246, 0.7206, 0.08245, 0.7201, 0.0, 0.7454, 2.379e-05, 0.7704, 0.08255, 0.746, 0.08246, 0.7454, 2.379e-05, 0.7699, 0.0001156, 0.7929, 0.08271, 0.7704, 0.08255, 0.7699, 0.0001156, 0.7927, 0.0002721, 0.8125, 0.08293, 0.7929, 0.08271, 0.7927, 0.0002721, 0.8129, 0.0004873, 0.8285, 0.08322, 0.8125, 0.08293, 0.8129, 0.0004873, 0.8298, 0.0007527, 0.2111, 0.912, 0.2314, 0.9117, 0.2334, 0.9941, 0.2155, 0.9945, 0.187, 0.9123, 0.2111, 0.912, 0.2155, 0.9945, 0.1945, 0.9947, 0.1603, 0.9125, 0.187, 0.9123, 0.1945, 0.9947, 0.1711, 0.995, 0.1318, 0.9126, 0.1603, 0.9125, 0.1711, 0.995, 0.1463, 0.9951, 0.1026, 0.9127, 0.1318, 0.9126, 0.1463, 0.9951, 0.1209, 0.9952, 0.07395, 0.9127, 0.1026, 0.9127, 0.1209, 0.9952, 0.0961, 0.9952, 0.04686, 0.9126, 0.07395, 0.9127, 0.0961, 0.9952, 0.0727, 0.9951, 0.02238, 0.9125, 0.04686, 0.9126, 0.0727, 0.9951, 0.05163, 0.9949, 0.001475, 0.9122, 0.02238, 0.9125, 0.05163, 0.9949, 0.03371, 0.9947, 0.4931, 0.08376, 0.4719, 0.0833, 0.4676, 2.886e-05, 0.4888, 0.000416, 0.5165, 0.08407, 0.4931, 0.08376, 0.4888, 0.000416, 0.5122, 0.0006811, 0.5412, 0.08424, 0.5165, 0.08407, 0.5122, 0.0006811, 0.5371, 0.0008141, 0.5663, 0.08424, 0.5412, 0.08424, 0.5371, 0.0008141, 0.5624, 0.0008097, 0.5368, 0.793, 0.5619, 0.793, 0.5559, 1.0, 0.5392, 0.9995, 0.6726, 0.7931, 0.6963, 0.793, 0.7115, 0.9554, 0.6957, 0.9586, 0.7929, 0.7932, 0.8129, 0.7934, 0.7895, 0.9533, 0.7762, 0.9517, 0.5122, 0.7929, 0.5368, 0.793, 0.5392, 0.9995, 0.5227, 0.998, 0.651, 0.7933, 0.6726, 0.7931, 0.6957, 0.9586, 0.6812, 0.9626, 0.7703, 0.7931, 0.7929, 0.7932, 0.7762, 0.9517, 0.7611, 0.9511, 0.489, 0.7926, 0.5122, 0.7929, 0.5227, 0.998, 0.5072, 0.9954, 0.4253, 0.7933, 0.447, 0.7936, 0.4364, 0.9632, 0.4218, 0.9674, 0.4681, 0.7923, 0.489, 0.7926, 0.5072, 0.9954, 0.4932, 0.992, 0.4016, 0.7931, 0.4253, 0.7933, 0.4218, 0.9674, 0.4058, 0.972, 0.05065, 0.202, 0.03292, 0.2017, 0.07884, 0.0, 0.0908, 0.004013, 0.3768, 0.7929, 0.4016, 0.7931, 0.4058, 0.972, 0.389, 0.9769, 0.07149, 0.2021, 0.05065, 0.202, 0.0908, 0.004013, 0.1049, 0.008525, 0.3518, 0.7929, 0.3768, 0.7929, 0.389, 0.9769, 0.3722, 0.9818, 0.09464, 0.2022, 0.07149, 0.2021, 0.1049, 0.008525, 0.1205, 0.01336, 0.3276, 0.7929, 0.3518, 0.7929, 0.3722, 0.9818, 0.3559, 0.9866, 0.1192, 0.2022, 0.09464, 0.2022, 0.1205, 0.01336, 0.137, 0.01834, 0.3051, 0.7931, 0.3276, 0.7929, 0.3559, 0.9866, 0.3407, 0.9911, 0.1443, 0.2022, 0.1192, 0.2022, 0.137, 0.01834, 0.1539, 0.02326, 0.2853, 0.7933, 0.3051, 0.7931, 0.3407, 0.9911, 0.3273, 0.9951, 0.1688, 0.202, 0.1443, 0.2022, 0.1539, 0.02326, 0.1705, 0.02795, 0.6302, 0.7922, 0.6478, 0.7917, 0.6134, 0.9917, 0.6016, 0.9952, 0.192, 0.2018, 0.1688, 0.202, 0.1705, 0.02795, 0.1861, 0.03221, 0.6095, 0.7926, 0.6302, 0.7922, 0.6016, 0.9952, 0.5878, 0.9978, 0.7461, 0.793, 0.7703, 0.7931, 0.7611, 0.9511, 0.7449, 0.9516, 0.2128, 0.2015, 0.192, 0.2018, 0.1861, 0.03221, 0.2001, 0.03589, 0.5864, 0.7929, 0.6095, 0.7926, 0.5878, 0.9978, 0.5723, 0.9994, 0.7211, 0.7929, 0.7461, 0.793, 0.7449, 0.9516, 0.7281, 0.953, 0.2305, 0.2012, 0.2128, 0.2015, 0.2001, 0.03589, 0.212, 0.03884, 0.5619, 0.793, 0.5864, 0.7929, 0.5723, 0.9994, 0.5559, 1.0, 0.6963, 0.793, 0.7211, 0.7929, 0.7281, 0.953, 0.7115, 0.9554, 0.8129, 0.7934, 0.8296, 0.7937, 0.8007, 0.9559, 0.7895, 0.9533, 0.9397, 0.1155, 0.9233, 0.1175, 0.9065, 0.1173, 0.8901, 0.1148, 0.8746, 0.1102, 0.8607, 0.1036, 0.8488, 0.09525, 0.8395, 0.08552, 0.8331, 0.07477, 0.8298, 0.06339, 0.8298, 0.05184, 0.8331, 0.04056, 0.8395, 0.02997, 0.8488, 0.02049, 0.8607, 0.01248, 0.8746, 0.00625, 0.8901, 0.002036, 0.9065, 0.0, 0.9233, 0.0002221, 0.9397, 0.002693, 0.9552, 0.007319, 0.9691, 0.01392, 0.981, 0.02224, 0.9903, 0.03197, 0.9967, 0.04273, 1.0, 0.0541, 1.0, 0.06565, 0.9967, 0.07693, 0.9903, 0.08752, 0.981, 0.097, 0.9691, 0.105, 0.9552, 0.1112, 0.03371, 0.9947, 0.05163, 0.9949, 0.05163, 0.9949, 0.03371, 0.9947, 0.4044, 0.000176, 0.3792, 4.625e-05, 0.3792, 4.625e-05, 0.4044, 0.000176, 0.05163, 0.9949, 0.0727, 0.9951, 0.0727, 0.9951, 0.05163, 0.9949, 0.3792, 4.625e-05, 0.354, 0.0, 0.354, 0.0, 0.3792, 4.625e-05, 0.0727, 0.9951, 0.0961, 0.9952, 0.0961, 0.9952, 0.0727, 0.9951, 0.354, 0.0, 0.3295, 3.832e-05, 0.3295, 3.832e-05, 0.354, 0.0, 0.0961, 0.9952, 0.1209, 0.9952, 0.1209, 0.9952, 0.0961, 0.9952, 0.3295, 3.832e-05, 0.3068, 0.0001601, 0.3068, 0.0001601, 0.3295, 3.832e-05, 0.1209, 0.9952, 0.1463, 0.9951, 0.1463, 0.9951, 0.1209, 0.9952, 0.3068, 0.0001601, 0.2867, 0.0003606, 0.2867, 0.0003606, 0.3068, 0.0001601, 0.1463, 0.9951, 0.1711, 0.995, 0.1711, 0.995, 0.1463, 0.9951, 0.2867, 0.0003606, 0.2701, 0.0006323, 0.2701, 0.0006323, 0.2867, 0.0003606, 0.1711, 0.995, 0.1945, 0.9947, 0.1945, 0.9947, 0.1711, 0.995, 0.6315, 0.0, 0.6105, 0.0003945, 0.6105, 0.0003945, 0.6315, 0.0, 0.7699, 0.0001156, 0.7454, 2.379e-05, 0.7454, 2.379e-05, 0.7699, 0.0001156, 0.1945, 0.9947, 0.2155, 0.9945, 0.2155, 0.9945, 0.1945, 0.9947, 0.6105, 0.0003945, 0.5872, 0.000668, 0.5872, 0.000668, 0.6105, 0.0003945, 0.7454, 2.379e-05, 0.7201, 0.0, 0.7201, 0.0, 0.7454, 2.379e-05, 0.2155, 0.9945, 0.2334, 0.9941, 0.2334, 0.9941, 0.2155, 0.9945, 0.5872, 0.000668, 0.5624, 0.0008097, 0.5624, 0.0008097, 0.5872, 0.000668, 0.7201, 0.0, 0.695, 4.539e-05, 0.695, 4.539e-05, 0.7201, 0.0, 0.8298, 0.0007527, 0.8129, 0.0004873, 0.8129, 0.0004873, 0.8298, 0.0007527, 0.5624, 0.0008097, 0.5371, 0.0008141, 0.5371, 0.0008141, 0.5624, 0.0008097, 0.695, 4.539e-05, 0.6711, 0.0001581, 0.6711, 0.0001581, 0.695, 4.539e-05, 0.8129, 0.0004873, 0.7927, 0.0002721, 0.7927, 0.0002721, 0.8129, 0.0004873, 0.5371, 0.0008141, 0.5122, 0.0006811, 0.5122, 0.0006811, 0.5371, 0.0008141, 0.6711, 0.0001581, 0.6493, 0.0003337, 0.6493, 0.0003337, 0.6711, 0.0001581, 0.7927, 0.0002721, 0.7699, 0.0001156, 0.7699, 0.0001156, 0.7927, 0.0002721, 0.5122, 0.0006811, 0.4888, 0.000416, 0.4888, 0.000416, 0.5122, 0.0006811, 0.4503, 0.0006613, 0.4283, 0.0003836, 0.4283, 0.0003836, 0.4503, 0.0006613, 0.4888, 0.000416, 0.4676, 2.886e-05, 0.4676, 2.886e-05, 0.4888, 0.000416, 0.4283, 0.0003836, 0.4044, 0.000176, 0.4044, 0.000176, 0.4283, 0.0003836, 0.1711, 0.995, 0.1945, 0.9947, 0.1945, 0.9947, 0.1711, 0.995, 0.6315, 0.0, 0.6105, 0.0003945, 0.6105, 0.0003945, 0.6315, 0.0, 0.7699, 0.0001156, 0.7454, 2.379e-05, 0.7454, 2.379e-05, 0.7699, 0.0001156, 0.1945, 0.9947, 0.2155, 0.9945, 0.2155, 0.9945, 0.1945, 0.9947, 0.6105, 0.0003945, 0.5872, 0.000668, 0.5872, 0.000668, 0.6105, 0.0003945, 0.7454, 2.379e-05, 0.7201, 0.0, 0.7201, 0.0, 0.7454, 2.379e-05, 0.2155, 0.9945, 0.2334, 0.9941, 0.2334, 0.9941, 0.2155, 0.9945, 0.5872, 0.000668, 0.5624, 0.0008097, 0.5624, 0.0008097, 0.5872, 0.000668, 0.7201, 0.0, 0.695, 4.539e-05, 0.695, 4.539e-05, 0.7201, 0.0, 0.8298, 0.0007527, 0.8129, 0.0004873, 0.8129, 0.0004873, 0.8298, 0.0007527, 0.5624, 0.0008097, 0.5371, 0.0008141, 0.5371, 0.0008141, 0.5624, 0.0008097, 0.695, 4.539e-05, 0.6711, 0.0001581, 0.6711, 0.0001581, 0.695, 4.539e-05, 0.8129, 0.0004873, 0.7927, 0.0002721, 0.7927, 0.0002721, 0.8129, 0.0004873, 0.5371, 0.0008141, 0.5122, 0.0006811, 0.5122, 0.0006811, 0.5371, 0.0008141, 0.6711, 0.0001581, 0.6493, 0.0003337, 0.6493, 0.0003337, 0.6711, 0.0001581, 0.7927, 0.0002721, 0.7699, 0.0001156, 0.7699, 0.0001156, 0.7927, 0.0002721, 0.5122, 0.0006811, 0.4888, 0.000416, 0.4888, 0.000416, 0.5122, 0.0006811, 0.4503, 0.0006613, 0.4283, 0.0003836, 0.4283, 0.0003836, 0.4503, 0.0006613, 0.4888, 0.000416, 0.4676, 2.886e-05, 0.4676, 2.886e-05, 0.4888, 0.000416, 0.4283, 0.0003836, 0.4044, 0.000176, 0.4044, 0.000176, 0.4283, 0.0003836, 0.03371, 0.9947, 0.05163, 0.9949, 0.05163, 0.9949, 0.03371, 0.9947, 0.4044, 0.000176, 0.3792, 4.625e-05, 0.3792, 4.625e-05, 0.4044, 0.000176, 0.05163, 0.9949, 0.0727, 0.9951, 0.0727, 0.9951, 0.05163, 0.9949, 0.3792, 4.625e-05, 0.354, 0.0, 0.354, 0.0, 0.3792, 4.625e-05, 0.0727, 0.9951, 0.0961, 0.9952, 0.0961, 0.9952, 0.0727, 0.9951, 0.354, 0.0, 0.3295, 3.832e-05, 0.3295, 3.832e-05, 0.354, 0.0, 0.0961, 0.9952, 0.1209, 0.9952, 0.1209, 0.9952, 0.0961, 0.9952, 0.3295, 3.832e-05, 0.3068, 0.0001601, 0.3068, 0.0001601, 0.3295, 3.832e-05, 0.1209, 0.9952, 0.1463, 0.9951, 0.1463, 0.9951, 0.1209, 0.9952, 0.3068, 0.0001601, 0.2867, 0.0003606, 0.2867, 0.0003606, 0.3068, 0.0001601, 0.1463, 0.9951, 0.1711, 0.995, 0.1711, 0.995, 0.1463, 0.9951, 0.2867, 0.0003606, 0.2701, 0.0006323, 0.2701, 0.0006323, 0.2867, 0.0003606, 0.0, 0.0, 0.0, 0.0, 0.0, 0.0, 0.0, 0.0, 0.0, 0.0, 0.0, 0.0, 0.0, 0.0, 0.0, 0.0, 0.0, 0.0, 0.0, 0.0, 0.0, 0.0, 0.0, 0.0, 0.0, 0.0, 0.0, 0.0, 0.0, 0.0, 0.0, 0.0, 0.0, 0.0, 0.0, 0.0, 0.0, 0.0, 0.0, 0.0, 0.0, 0.0, 0.0, 0.0, 0.0, 0.0, 0.0, 0.0, 0.0, 0.0, 0.0, 0.0, 0.0, 0.0, 0.0, 0.0, 0.0, 0.0, 0.0, 0.0, 0.0, 0.0, 0.0, 0.0, 0.0, 0.0, 0.0, 0.0, 0.0, 0.0, 0.0, 0.0, 0.3295, 3.832e-05, 0.3068, 0.0001601, 0.3068, 0.0001601, 0.3295, 3.832e-05, 0.0, 0.0, 0.0, 0.0, 0.0, 0.0, 0.0, 0.0, 0.354, 0.0, 0.3295, 3.832e-05, 0.3295, 3.832e-05, 0.354, 0.0, 0.0, 0.0, 0.0, 0.0, 0.0, 0.0, 0.0, 0.0, 0.3792, 4.625e-05, 0.354, 0.0, 0.354, 0.0, 0.3792, 4.625e-05, 0.0, 0.0, 0.0, 0.0, 0.0, 0.0, 0.0, 0.0, 0.4044, 0.000176, 0.3792, 4.625e-05, 0.3792, 4.625e-05, 0.4044, 0.000176, 0.0, 0.0, 0.0, 0.0, 0.0, 0.0, 0.0, 0.0, 0.4283, 0.0003836, 0.4044, 0.000176, 0.4044, 0.000176, 0.4283, 0.0003836, 0.0, 0.0, 0.0, 0.0, 0.0, 0.0, 0.0, 0.0, 0.4503, 0.0006613, 0.4283, 0.0003836, 0.4283, 0.0003836, 0.4503, 0.0006613, 0.7927, 0.0002721, 0.7699, 0.0001156, 0.7699, 0.0001156, 0.7927, 0.0002721, 0.0, 0.0, 0.0, 0.0, 0.0, 0.0, 0.0, 0.0, 0.6711, 0.0001581, 0.6493, 0.0003337, 0.6493, 0.0003337, 0.6711, 0.0001581, 0.8129, 0.0004873, 0.7927, 0.0002721, 0.7927, 0.0002721, 0.8129, 0.0004873, 0.0, 0.0, 0.0, 0.0, 0.0, 0.0, 0.0, 0.0, 0.695, 4.539e-05, 0.6711, 0.0001581, 0.6711, 0.0001581, 0.695, 4.539e-05, 0.8298, 0.0007527, 0.8129, 0.0004873, 0.8129, 0.0004873, 0.8298, 0.0007527, 0.0, 0.0, 0.0, 0.0, 0.0, 0.0, 0.0, 0.0, 0.7201, 0.0, 0.695, 4.539e-05, 0.695, 4.539e-05, 0.7201, 0.0, 0.2155, 0.9945, 0.2334, 0.9941, 0.2334, 0.9941, 0.2155, 0.9945, 0.0, 0.0, 0.0, 0.0, 0.0, 0.0, 0.0, 0.0, 0.7454, 2.379e-05, 0.7201, 0.0, 0.7201, 0.0, 0.7454, 2.379e-05, 0.1945, 0.9947, 0.2155, 0.9945, 0.2155, 0.9945, 0.1945, 0.9947, 0.0, 0.0, 0.0, 0.0, 0.0, 0.0, 0.0, 0.0, 0.7699, 0.0001156, 0.7454, 2.379e-05, 0.7454, 2.379e-05, 0.7699, 0.0001156, 0.1711, 0.995, 0.1945, 0.9947, 0.1945, 0.9947, 0.1711, 0.995, 0.0, 0.0, 0.0, 0.0, 0.0, 0.0, 0.0, 0.0, 0.1463, 0.9951, 0.1711, 0.995, 0.1711, 0.995, 0.1463, 0.9951, 0.0, 0.0, 0.0, 0.0, 0.0, 0.0, 0.0, 0.0, 0.1209, 0.9952, 0.1463, 0.9951, 0.1463, 0.9951, 0.1209, 0.9952, 0.7201, 0.0, 0.695, 4.539e-05, 0.695, 4.539e-05, 0.7201, 0.0, 0.8298, 0.0007527, 0.8129, 0.0004873, 0.8129, 0.0004873, 0.8298, 0.0007527, 0.5624, 0.0008097, 0.5371, 0.0008141, 0.5371, 0.0008141, 0.5624, 0.0008097, 0.695, 4.539e-05, 0.6711, 0.0001581, 0.6711, 0.0001581, 0.695, 4.539e-05, 0.8129, 0.0004873, 0.7927, 0.0002721, 0.7927, 0.0002721, 0.8129, 0.0004873, 0.5371, 0.0008141, 0.5122, 0.0006811, 0.5122, 0.0006811, 0.5371, 0.0008141, 0.6711, 0.0001581, 0.6493, 0.0003337, 0.6493, 0.0003337, 0.6711, 0.0001581, 0.7927, 0.0002721, 0.7699, 0.0001156, 0.7699, 0.0001156, 0.7927, 0.0002721, 0.5122, 0.0006811, 0.4888, 0.000416, 0.4888, 0.000416, 0.5122, 0.0006811, 0.4503, 0.0006613, 0.4283, 0.0003836, 0.4283, 0.0003836, 0.4503, 0.0006613, 0.4888, 0.000416, 0.4676, 2.886e-05, 0.4676, 2.886e-05, 0.4888, 0.000416, 0.4283, 0.0003836, 0.4044, 0.000176, 0.4044, 0.000176, 0.4283, 0.0003836, 0.03371, 0.9947, 0.05163, 0.9949, 0.05163, 0.9949, 0.03371, 0.9947, 0.4044, 0.000176, 0.3792, 4.625e-05, 0.3792, 4.625e-05, 0.4044, 0.000176, 0.05163, 0.9949, 0.0727, 0.9951, 0.0727, 0.9951, 0.05163, 0.9949, 0.3792, 4.625e-05, 0.354, 0.0, 0.354, 0.0, 0.3792, 4.625e-05, 0.0727, 0.9951, 0.0961, 0.9952, 0.0961, 0.9952, 0.0727, 0.9951, 0.354, 0.0, 0.3295, 3.832e-05, 0.3295, 3.832e-05, 0.354, 0.0, 0.0961, 0.9952, 0.1209, 0.9952, 0.1209, 0.9952, 0.0961, 0.9952, 0.3295, 3.832e-05, 0.3068, 0.0001601, 0.3068, 0.0001601, 0.3295, 3.832e-05, 0.1209, 0.9952, 0.1463, 0.9951, 0.1463, 0.9951, 0.1209, 0.9952, 0.3068, 0.0001601, 0.2867, 0.0003606, 0.2867, 0.0003606, 0.3068, 0.0001601, 0.1463, 0.9951, 0.1711, 0.995, 0.1711, 0.995, 0.1463, 0.9951, 0.2867, 0.0003606, 0.2701, 0.0006323, 0.2701, 0.0006323, 0.2867, 0.0003606, 0.1711, 0.995, 0.1945, 0.9947, 0.1945, 0.9947, 0.1711, 0.995, 0.6315, 0.0, 0.6105, 0.0003945, 0.6105, 0.0003945, 0.6315, 0.0, 0.7699, 0.0001156, 0.7454, 2.379e-05, 0.7454, 2.379e-05, 0.7699, 0.0001156, 0.1945, 0.9947, 0.2155, 0.9945, 0.2155, 0.9945, 0.1945, 0.9947, 0.6105, 0.0003945, 0.5872, 0.000668, 0.5872, 0.000668, 0.6105, 0.0003945, 0.7454, 2.379e-05, 0.7201, 0.0, 0.7201, 0.0, 0.7454, 2.379e-05, 0.2155, 0.9945, 0.2334, 0.9941, 0.2334, 0.9941, 0.2155, 0.9945, 0.5872, 0.000668, 0.5624, 0.0008097, 0.5624, 0.0008097, 0.5872, 0.000668, 0.3068, 0.0001601, 0.2867, 0.0003606, 0.2867, 0.0003606, 0.3068, 0.0001601, 0.0, 0.0, 0.0, 0.0, 0.0, 0.0, 0.0, 0.0, 0.0, 0.0, 0.0, 0.0, 0.0, 0.0, 0.0, 0.0, 0.2867, 0.0003606, 0.2701, 0.0006323, 0.2701, 0.0006323, 0.2867, 0.0003606, 0.0, 0.0, 0.0, 0.0, 0.0, 0.0, 0.0, 0.0, 0.0, 0.0, 0.0, 0.0, 0.0, 0.0, 0.0, 0.0, 0.6315, 0.0, 0.6105, 0.0003945, 0.6105, 0.0003945, 0.6315, 0.0, 0.0, 0.0, 0.0, 0.0, 0.0, 0.0, 0.0, 0.0, 0.0, 0.0, 0.0, 0.0, 0.0, 0.0, 0.0, 0.0, 0.6105, 0.0003945, 0.5872, 0.000668, 0.5872, 0.000668, 0.6105, 0.0003945, 0.0, 0.0, 0.0, 0.0, 0.0, 0.0, 0.0, 0.0, 0.0, 0.0, 0.0, 0.0, 0.0, 0.0, 0.0, 0.0, 0.5872, 0.000668, 0.5624, 0.0008097, 0.5624, 0.0008097, 0.5872, 0.000668, 0.0, 0.0, 0.0, 0.0, 0.0, 0.0, 0.0, 0.0, 0.0, 0.0, 0.0, 0.0, 0.0, 0.0, 0.0, 0.0, 0.5624, 0.0008097, 0.5371, 0.0008141, 0.5371, 0.0008141, 0.5624, 0.0008097, 0.0, 0.0, 0.0, 0.0, 0.0, 0.0, 0.0, 0.0, 0.0, 0.0, 0.0, 0.0, 0.0, 0.0, 0.0, 0.0, 0.5371, 0.0008141, 0.5122, 0.0006811, 0.5122, 0.0006811, 0.5371, 0.0008141, 0.0, 0.0, 0.0, 0.0, 0.0, 0.0, 0.0, 0.0, 0.5122, 0.0006811, 0.4888, 0.000416, 0.4888, 0.000416, 0.5122, 0.0006811, 0.0, 0.0, 0.0, 0.0, 0.0, 0.0, 0.0, 0.0, 0.4888, 0.000416, 0.4676, 2.886e-05, 0.4676, 2.886e-05, 0.4888, 0.000416, 0.0, 0.0, 0.0, 0.0, 0.0, 0.0, 0.0, 0.0, 0.03371, 0.9947, 0.05163, 0.9949, 0.05163, 0.9949, 0.03371, 0.9947, 0.0, 0.0, 0.0, 0.0, 0.0, 0.0, 0.0, 0.0, 0.05163, 0.9949, 0.0727, 0.9951, 0.0727, 0.9951, 0.05163, 0.9949, 0.0, 0.0, 0.0, 0.0, 0.0, 0.0, 0.0, 0.0, 0.0727, 0.9951, 0.0961, 0.9952, 0.0961, 0.9952, 0.0727, 0.9951, 0.0, 0.0, 0.0, 0.0, 0.0, 0.0, 0.0, 0.0, 0.0961, 0.9952, 0.1209, 0.9952, 0.1209, 0.9952, 0.0961, 0.9952, 0.0, 0.0, 0.0, 0.0, 0.0, 0.0, 0.0, 0.0, 0.0, 0.0, 0.0, 0.0, 0.0, 0.0, 0.0, 0.0, 0.0, 0.0, 0.0, 0.0, 0.0, 0.0, 0.0, 0.0, 0.0, 0.0, 0.0, 0.0, 0.0, 0.0, 0.0, 0.0, 0.0, 0.0, 0.0, 0.0, 0.0, 0.0, 0.0, 0.0, 0.0, 0.0, 0.0, 0.0, 0.0, 0.0, 0.0, 0.0, 0.0, 0.0, 0.0, 0.0, 0.0, 0.0, 0.0, 0.0, 0.0, 0.0, 0.0, 0.0, 0.0, 0.0, 0.0, 0.0, 0.0, 0.0, 0.0, 0.0, 0.0, 0.0, 0.0, 0.0, 0.0, 0.0, 0.0, 0.0, 0.0, 0.0, 0.0, 0.0, 0.0, 0.0, 0.0, 0.0, 0.0, 0.0, 0.0, 0.0, 0.0, 0.0, 0.0, 0.0, 0.0, 0.0, 0.0, 0.0, 0.9882, 0.005389, 0.9882, 0.4603, 0.007258, 0.4598, 0.01062, 0.006209, 0.0, 0.0, 0.0, 0.0, 0.0, 0.0, 0.0, 0.0, 0.0, 0.0, 0.0, 0.0, 0.0, 0.0, 0.0, 0.0, 0.0, 0.0, 0.0, 0.0, 0.0, 0.0, 0.0, 0.0, 0.0, 0.0, 0.0, 0.0, 0.0, 0.0, 0.0, 0.0])
me_cube_001.materials.append(mat_material_001)
me_cube_001.materials.append(mat_material_005)
me_cube_001.materials.append(mat_material_006)
me_cube_001.use_remesh_preserve_volume = False
me_cube_001.use_remesh_preserve_attributes = False
me_cube_001.use_mirror_vertex_groups = False
me_cube_001.update()

# ---- objects
ob_trigger = bpy.data.objects.new('trigger', me_cube_005)
ob_gun_boom_boom = bpy.data.objects.new('gun/boom boom', me_cube_001)

# ---- transforms, parenting, visibility, modifiers, constraints
ob_trigger.location = (-0.003714, -0.3244, 0.173)
ob_trigger.rotation_euler = (-0.1279, -2.833e-17, 1.814e-18)
ob_trigger.scale = (-0.01303, -0.01374, 0.1009)
ob_trigger.lineart.crease_threshold = 0.0
ob_gun_boom_boom.location = (7.112e-16, -0.01893, -0.01276)
ob_gun_boom_boom.scale = (0.1151, 0.1151, 0.1151)
ob_gun_boom_boom.lineart.crease_threshold = 0.0

# ---- collection membership
col_collection_1.objects.link(ob_trigger)
col_collection_1.objects.link(ob_gun_boom_boom)

# ---- scene / render settings (as saved in the file)
scene.frame_start = 1; scene.frame_end = 250; scene.frame_set(1)
scene.render.engine = 'CYCLES'
scene.render.resolution_percentage = 50
scene.render.dither_intensity = 0.0
scene.cycles.use_denoising = False
scene.cycles.samples = 128
scene.cycles.sampling_pattern = 'TABULATED_SOBOL'
scene.cycles.light_sampling_threshold = 0.0
scene.cycles.use_adaptive_sampling = False
scene.cycles.use_light_tree = False
scene.cycles.blur_glossy = 0.0
scene.cycles.sample_clamp_indirect = 0.0
scene.view_settings.view_transform = 'Standard'
bpy.context.view_layer.update()

# ---- added for rendering (the .blend has no active camera and no usable light): camera, sun
cam_auto = bpy.data.cameras.new('AutoCamera')
cam_auto.lens = 50.0
cam_auto.sensor_width = 36.0
cam_auto.clip_end = 1000.0
ob_auto_camera = bpy.data.objects.new('AutoCamera', cam_auto)
scene.collection.objects.link(ob_auto_camera)
ob_auto_camera.location = (3.37314, -4.10203, 2.89476)
ob_auto_camera.rotation_euler = (1.09748, -7.21219e-08, 0.694738)
scene.camera = ob_auto_camera
light_auto_sun = bpy.data.lights.new('AutoSun', 'SUN')
light_auto_sun.energy = 3.0
light_auto_sun.angle = 0.0523599
ob_auto_sun = bpy.data.objects.new('AutoSun', light_auto_sun)
scene.collection.objects.link(ob_auto_sun)
ob_auto_sun.rotation_euler = (0.872665, 0.174533, 0.523599)
bpy.context.view_layer.update()
